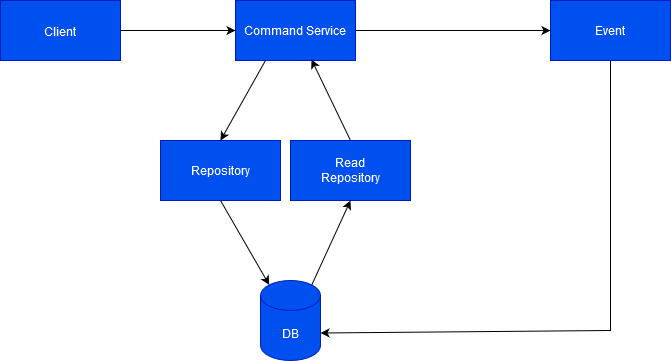

The diagram above was exported from draw.io. Its source (the exported page's mxGraphModel, read from the mxfile embedded in the PNG):
<mxGraphModel dx="880" dy="442" grid="1" gridSize="10" guides="1" tooltips="1" connect="1" arrows="1" fold="1" page="1" pageScale="1" pageWidth="850" pageHeight="1100" math="0" shadow="0">
  <root>
    <mxCell id="0" />
    <mxCell id="1" parent="0" />
    <mxCell id="sL5uuOCJM9CF-z2Fu2Ix-1" value="&lt;font style=&quot;font-size: 17px;&quot;&gt;&lt;font style=&quot;font-size: 17px;&quot;&gt;&lt;font style=&quot;font-size: 17px;&quot;&gt;&lt;font style=&quot;font-size: 17px;&quot;&gt;&lt;font style=&quot;font-size: 17px;&quot;&gt;&lt;font style=&quot;font-size: 17px;&quot;&gt;&lt;font style=&quot;font-size: 17px;&quot;&gt;&lt;font style=&quot;font-size: 16px;&quot;&gt;&lt;font style=&quot;font-size: 15px;&quot;&gt;&lt;font style=&quot;font-size: 14px;&quot;&gt;&lt;font style=&quot;font-size: 13px;&quot;&gt;&lt;font style=&quot;font-size: 12px;&quot;&gt;Client&lt;/font&gt;&lt;/font&gt;&lt;/font&gt;&lt;/font&gt;&lt;/font&gt;&lt;/font&gt;&lt;/font&gt;&lt;/font&gt;&lt;/font&gt;&lt;/font&gt;&lt;/font&gt;&lt;/font&gt;" style="rounded=0;whiteSpace=wrap;html=1;fillColor=#0050ef;fontColor=#ffffff;strokeColor=#001DBC;" parent="1" vertex="1">
      <mxGeometry x="70" y="150" width="120" height="60" as="geometry" />
    </mxCell>
    <mxCell id="sL5uuOCJM9CF-z2Fu2Ix-2" value="Command Service" style="rounded=0;whiteSpace=wrap;html=1;fillColor=#0050ef;fontColor=#ffffff;strokeColor=#001DBC;" parent="1" vertex="1">
      <mxGeometry x="305" y="150" width="120" height="60" as="geometry" />
    </mxCell>
    <mxCell id="sL5uuOCJM9CF-z2Fu2Ix-3" value="&lt;div&gt;Read&lt;/div&gt;&lt;div&gt;Repository&lt;/div&gt;" style="rounded=0;whiteSpace=wrap;html=1;fillColor=#0050ef;fontColor=#ffffff;strokeColor=#001DBC;" parent="1" vertex="1">
      <mxGeometry x="360" y="290" width="120" height="60" as="geometry" />
    </mxCell>
    <mxCell id="sL5uuOCJM9CF-z2Fu2Ix-4" value="" style="endArrow=classic;html=1;rounded=0;entryX=0;entryY=0.5;entryDx=0;entryDy=0;" parent="1" source="sL5uuOCJM9CF-z2Fu2Ix-1" target="sL5uuOCJM9CF-z2Fu2Ix-2" edge="1">
      <mxGeometry width="50" height="50" relative="1" as="geometry">
        <mxPoint x="400" y="250" as="sourcePoint" />
        <mxPoint x="270" y="180" as="targetPoint" />
        <Array as="points" />
      </mxGeometry>
    </mxCell>
    <mxCell id="sL5uuOCJM9CF-z2Fu2Ix-6" value="Event" style="rounded=0;whiteSpace=wrap;html=1;fillColor=#0050ef;fontColor=#ffffff;strokeColor=#001DBC;" parent="1" vertex="1">
      <mxGeometry x="620" y="150" width="120" height="60" as="geometry" />
    </mxCell>
    <mxCell id="sL5uuOCJM9CF-z2Fu2Ix-10" value="" style="endArrow=classic;html=1;rounded=0;entryX=0;entryY=0.5;entryDx=0;entryDy=0;" parent="1" source="sL5uuOCJM9CF-z2Fu2Ix-2" target="sL5uuOCJM9CF-z2Fu2Ix-6" edge="1">
      <mxGeometry width="50" height="50" relative="1" as="geometry">
        <mxPoint x="390" y="230" as="sourcePoint" />
        <mxPoint x="460.71067811865476" y="180" as="targetPoint" />
      </mxGeometry>
    </mxCell>
    <mxCell id="sL5uuOCJM9CF-z2Fu2Ix-11" value="DB" style="shape=cylinder3;whiteSpace=wrap;html=1;boundedLbl=1;backgroundOutline=1;size=15;fillColor=#0050ef;fontColor=#ffffff;strokeColor=#001DBC;" parent="1" vertex="1">
      <mxGeometry x="330" y="430" width="60" height="80" as="geometry" />
    </mxCell>
    <mxCell id="sL5uuOCJM9CF-z2Fu2Ix-12" value="" style="endArrow=classic;html=1;rounded=0;entryX=0.5;entryY=1;entryDx=0;entryDy=0;exitX=0.855;exitY=0;exitDx=0;exitDy=4.35;exitPerimeter=0;" parent="1" source="sL5uuOCJM9CF-z2Fu2Ix-11" target="sL5uuOCJM9CF-z2Fu2Ix-3" edge="1">
      <mxGeometry width="50" height="50" relative="1" as="geometry">
        <mxPoint x="360" y="420" as="sourcePoint" />
        <mxPoint x="440" y="420" as="targetPoint" />
      </mxGeometry>
    </mxCell>
    <mxCell id="sL5uuOCJM9CF-z2Fu2Ix-15" value="" style="endArrow=classic;html=1;rounded=0;entryX=0.145;entryY=0;entryDx=0;entryDy=4.35;entryPerimeter=0;exitX=0.5;exitY=1;exitDx=0;exitDy=0;" parent="1" source="sL5uuOCJM9CF-z2Fu2Ix-17" target="sL5uuOCJM9CF-z2Fu2Ix-11" edge="1">
      <mxGeometry width="50" height="50" relative="1" as="geometry">
        <mxPoint x="260" y="420" as="sourcePoint" />
        <mxPoint x="390" y="333" as="targetPoint" />
      </mxGeometry>
    </mxCell>
    <mxCell id="sL5uuOCJM9CF-z2Fu2Ix-17" value="Repository" style="rounded=0;whiteSpace=wrap;html=1;fillColor=#0050ef;fontColor=#ffffff;strokeColor=#001DBC;" parent="1" vertex="1">
      <mxGeometry x="230" y="290" width="120" height="60" as="geometry" />
    </mxCell>
    <mxCell id="sL5uuOCJM9CF-z2Fu2Ix-19" value="" style="endArrow=classic;html=1;rounded=0;exitX=0.5;exitY=0;exitDx=0;exitDy=0;entryX=0.633;entryY=0.983;entryDx=0;entryDy=0;entryPerimeter=0;" parent="1" source="sL5uuOCJM9CF-z2Fu2Ix-3" target="sL5uuOCJM9CF-z2Fu2Ix-2" edge="1">
      <mxGeometry width="50" height="50" relative="1" as="geometry">
        <mxPoint x="400" y="250" as="sourcePoint" />
        <mxPoint x="380" y="220" as="targetPoint" />
      </mxGeometry>
    </mxCell>
    <mxCell id="sL5uuOCJM9CF-z2Fu2Ix-20" value="" style="endArrow=classic;html=1;rounded=0;exitX=0.25;exitY=1;exitDx=0;exitDy=0;entryX=0.5;entryY=0;entryDx=0;entryDy=0;" parent="1" source="sL5uuOCJM9CF-z2Fu2Ix-2" target="sL5uuOCJM9CF-z2Fu2Ix-17" edge="1">
      <mxGeometry width="50" height="50" relative="1" as="geometry">
        <mxPoint x="260" y="290" as="sourcePoint" />
        <mxPoint x="360" y="270" as="targetPoint" />
      </mxGeometry>
    </mxCell>
    <mxCell id="sL5uuOCJM9CF-z2Fu2Ix-22" value="" style="endArrow=classic;html=1;rounded=0;entryX=1;entryY=0;entryDx=0;entryDy=52.5;entryPerimeter=0;exitX=0.5;exitY=1;exitDx=0;exitDy=0;" parent="1" source="sL5uuOCJM9CF-z2Fu2Ix-6" target="sL5uuOCJM9CF-z2Fu2Ix-11" edge="1">
      <mxGeometry width="50" height="50" relative="1" as="geometry">
        <mxPoint x="560" y="280" as="sourcePoint" />
        <mxPoint x="620" y="275" as="targetPoint" />
        <Array as="points">
          <mxPoint x="680" y="480" />
        </Array>
      </mxGeometry>
    </mxCell>
    <mxCell id="sL5uuOCJM9CF-z2Fu2Ix-25" value="&lt;font color=&quot;#FFFFFF&quot;&gt;Event Store&lt;/font&gt;" style="text;html=1;strokeColor=none;fillColor=none;align=center;verticalAlign=middle;whiteSpace=wrap;rounded=0;" parent="1" vertex="1">
      <mxGeometry x="585" y="290" width="70" height="30" as="geometry" />
    </mxCell>
  </root>
</mxGraphModel>